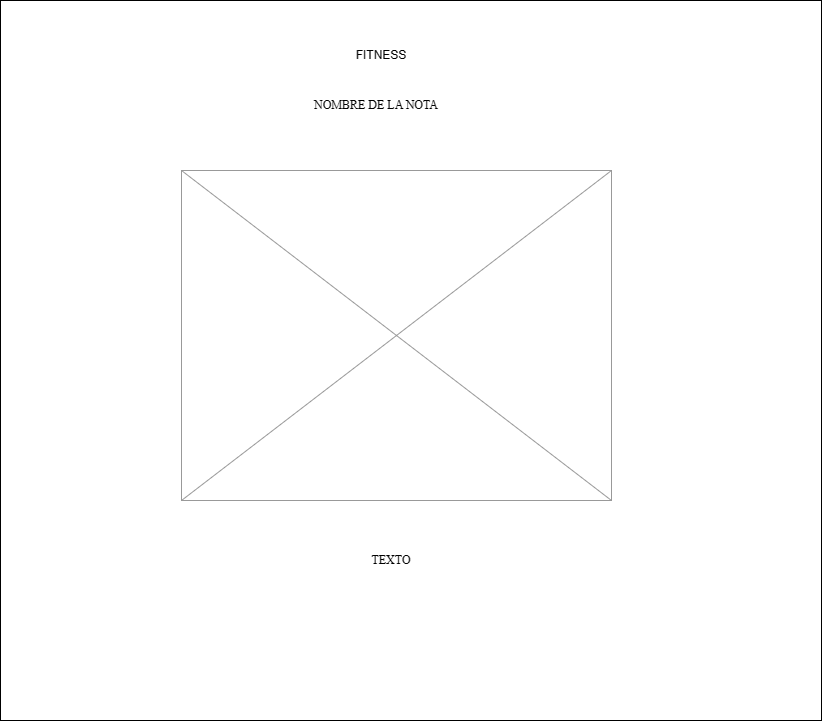

The diagram above was exported from draw.io. Its source (the exported page's mxGraphModel, read from the mxfile embedded in the PNG):
<mxGraphModel dx="1699" dy="473" grid="1" gridSize="10" guides="1" tooltips="1" connect="1" arrows="1" fold="1" page="1" pageScale="1" pageWidth="827" pageHeight="1169" math="0" shadow="0">
  <root>
    <mxCell id="0" />
    <mxCell id="1" parent="0" />
    <mxCell id="zOYqOLyiFSQf2f4O17ou-1" value="" style="whiteSpace=wrap;html=1;" parent="1" vertex="1">
      <mxGeometry x="-151" y="10" width="821" height="720" as="geometry" />
    </mxCell>
    <mxCell id="zOYqOLyiFSQf2f4O17ou-3" value="NOMBRE DE LA NOTA" style="text;strokeColor=none;align=center;fillColor=none;html=1;verticalAlign=middle;whiteSpace=wrap;rounded=0;fontFamily=Times New Roman;" parent="1" vertex="1">
      <mxGeometry x="150" y="40" width="150" height="150" as="geometry" />
    </mxCell>
    <mxCell id="zOYqOLyiFSQf2f4O17ou-4" value="" style="verticalLabelPosition=bottom;shadow=0;dashed=0;align=center;html=1;verticalAlign=top;strokeWidth=1;shape=mxgraph.mockup.graphics.simpleIcon;strokeColor=#999999;" parent="1" vertex="1">
      <mxGeometry x="30" y="180" width="430" height="330" as="geometry" />
    </mxCell>
    <mxCell id="nfXYYSK3ZGox9u5z9P8P-1" value="FITNESS" style="text;strokeColor=none;align=center;fillColor=none;html=1;verticalAlign=middle;whiteSpace=wrap;rounded=0;" parent="1" vertex="1">
      <mxGeometry x="200" y="50" width="60" height="30" as="geometry" />
    </mxCell>
    <mxCell id="nfXYYSK3ZGox9u5z9P8P-2" value="TEXTO" style="text;strokeColor=none;align=center;fillColor=none;html=1;verticalAlign=middle;whiteSpace=wrap;rounded=0;fontFamily=Times New Roman;" parent="1" vertex="1">
      <mxGeometry x="210" y="555" width="60" height="30" as="geometry" />
    </mxCell>
  </root>
</mxGraphModel>